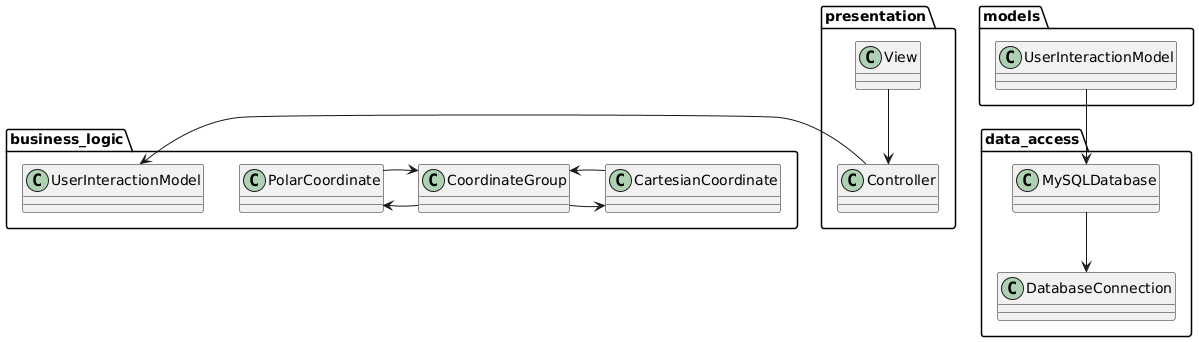

The diagram above was rendered by PlantUML. Its source (embedded in the PNG):
@startuml
package presentation {
  class View
  class Controller
}

package business_logic {
  class CoordinateGroup
  class CartesianCoordinate
  class PolarCoordinate
  
  
}
CoordinateGroup -> CartesianCoordinate
CoordinateGroup -> PolarCoordinate

package data_access {
  class DatabaseConnection
  class MySQLDatabase
}

package models {
  class UserInteractionModel
  
 
}
MySQLDatabase --> data_access.DatabaseConnection
presentation.Controller -> business_logic.UserInteractionModel
models.UserInteractionModel -d-> data_access.MySQLDatabase
View -down-> Controller
CartesianCoordinate -left-> CoordinateGroup 
PolarCoordinate -right-> CoordinateGroup 

@enduml